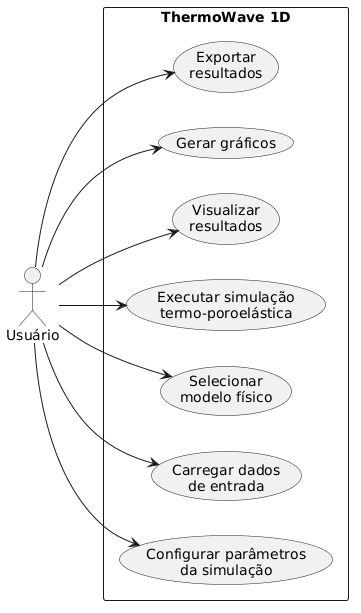

The diagram above was rendered by PlantUML. Its source (embedded in the PNG):
@startuml
left to right direction

actor "Usuário" as User

rectangle "ThermoWave 1D" {

    usecase "Configurar parâmetros\nda simulação" as UC1
    usecase "Carregar dados\nde entrada" as UC2
    usecase "Selecionar\nmodelo físico" as UC3
    usecase "Executar simulação\ntermo-poroelástica" as UC4
    usecase "Visualizar\nresultados" as UC5
    usecase "Gerar gráficos" as UC6
    usecase "Exportar\nresultados" as UC7

}

User --> UC1
User --> UC2
User --> UC3
User --> UC4
User --> UC5
User --> UC6
User --> UC7
@enduml